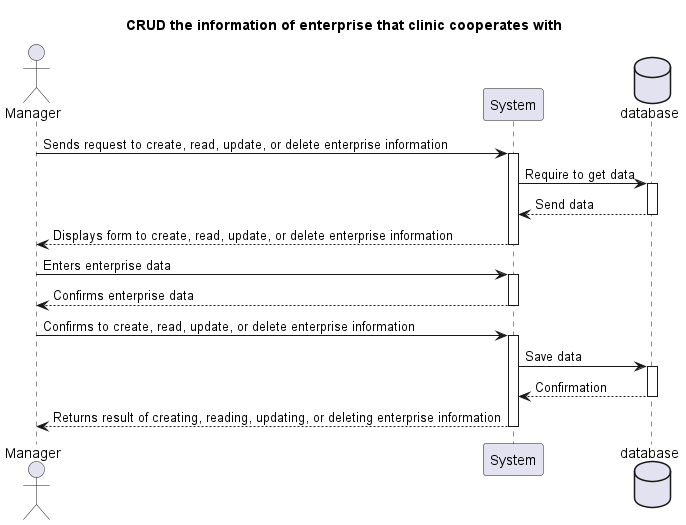

The diagram above was rendered by PlantUML. Its source (embedded in the PNG):
@startuml
Title CRUD the information of enterprise that clinic cooperates with

actor Manager
participant System
Database database

Manager -> System: Sends request to create, read, update, or delete enterprise information
activate System
System -> database: Require to get data
activate database
database --> System: Send data
deactivate database
System --> Manager: Displays form to create, read, update, or delete enterprise information
deactivate System

Manager -> System: Enters enterprise data
activate System
System --> Manager: Confirms enterprise data
deactivate System

Manager -> System: Confirms to create, read, update, or delete enterprise information
activate System
System-> database: Save data
activate database
database --> System: Confirmation
deactivate database
System --> Manager: Returns result of creating, reading, updating, or deleting enterprise information
deactivate System
@enduml